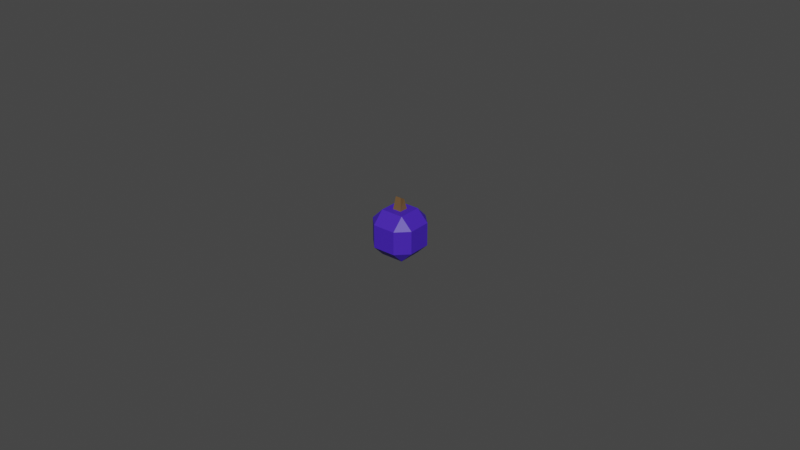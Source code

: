 # Source: BlueBerry.blend  (saved by Blender 2.82.7; exported with 4.5.12 LTS)
import bpy
from mathutils import Matrix  # noqa: F401  (used for matrix-valued properties, if any)

bpy.ops.wm.read_factory_settings(use_empty=True)
scene = bpy.context.scene
scene.name = 'Scene'

# ---- collections
col_collection = bpy.data.collections.new('Collection'); scene.collection.children.link(col_collection)

# ---- materials (node trees are filled in below, after node groups)
mat_stable_009 = bpy.data.materials.new('Stable.009')
mat_stable_009.use_transparent_shadow = False
mat_stable_009.diffuse_color = (0.162, 0.08866, 0.03434, 1.0)
mat_blueberry_009 = bpy.data.materials.new('BlueBerry.009')
mat_blueberry_009.use_transparent_shadow = False
mat_blueberry_009.diffuse_color = (0.05613, 0.01681, 0.4793, 1.0)

# ---- material node trees
mat_stable_009.use_nodes = True; mat_stable_009.node_tree.nodes.clear()
_N = mat_stable_009.node_tree.nodes; _L = mat_stable_009.node_tree.links
n0 = _N.new('ShaderNodeOutputMaterial'); n0.name = 'Material Output'; n0.location = (300, 300)
n1 = _N.new('ShaderNodeBsdfPrincipled'); n1.name = 'Principled BSDF'; n1.location = (10, 300)
n1.distribution = 'GGX'
n1.subsurface_method = 'BURLEY'
n1.inputs[0].default_value = (0.162, 0.08866, 0.03434, 1.0)
n1.inputs[3].default_value = 1.45
n1.inputs[27].default_value = (0.0, 0.0, 0.0, 1.0)
n1.inputs[28].default_value = 1.0
_L.new(n1.outputs[0], n0.inputs[0])
n0.is_active_output = True
mat_blueberry_009.use_nodes = True; mat_blueberry_009.node_tree.nodes.clear()
_N = mat_blueberry_009.node_tree.nodes; _L = mat_blueberry_009.node_tree.links
n0 = _N.new('ShaderNodeOutputMaterial'); n0.name = 'Material Output'; n0.location = (300, 300)
n1 = _N.new('ShaderNodeBsdfPrincipled'); n1.name = 'Principled BSDF'; n1.location = (10, 300)
n1.distribution = 'GGX'
n1.subsurface_method = 'BURLEY'
n1.inputs[0].default_value = (0.05613, 0.01681, 0.4793, 1.0)
n1.inputs[3].default_value = 1.45
n1.inputs[27].default_value = (0.0, 0.0, 0.0, 1.0)
n1.inputs[28].default_value = 1.0
_L.new(n1.outputs[0], n0.inputs[0])
n0.is_active_output = True

# ---- world
world_world = bpy.data.worlds.new('World'); scene.world = world_world
world_world.use_nodes = True; world_world.node_tree.nodes.clear()
_N = world_world.node_tree.nodes; _L = world_world.node_tree.links
n0 = _N.new('ShaderNodeOutputWorld'); n0.name = 'World Output'; n0.location = (300, 300)
n1 = _N.new('ShaderNodeBackground'); n1.name = 'Background'; n1.location = (10, 300)
n1.inputs[0].default_value = (0.05088, 0.05088, 0.05088, 1.0)
_L.new(n1.outputs[0], n0.inputs[0])
n0.is_active_output = True
world_world.color = (0.05088, 0.05088, 0.05088)
world_world.use_sun_shadow = False
world_world.sun_shadow_jitter_overblur = 0.0

# ---- meshes
me_cube_061 = bpy.data.meshes.new('Cube.061')
me_cube_061.from_pydata([(-0.5, -1.0, 0.5), (-0.5, -0.5, 1.0), (-1.0, -0.5, 0.5), (-0.5, 0.5, 1.0), (-0.1964, 1.0, 0.1964), (-1.0, 0.5, 0.5), (-0.5, -1.0, -0.5), (-1.0, -0.5, -0.5), (-0.5, -0.5, -1.0), (-0.1964, 1.0, -0.1964), (-0.5, 0.5, -1.0), (-1.0, 0.5, -0.5), (0.5, -1.0, 0.5), (1.0, -0.5, 0.5), (0.5, -0.5, 1.0), (0.1964, 1.0, 0.1964), (0.5, 0.5, 1.0), (1.0, 0.5, 0.5), (0.5, -1.0, -0.5), (0.5, -0.5, -1.0), (1.0, -0.5, -0.5), (0.1964, 1.0, -0.1964), (1.0, 0.5, -0.5), (0.5, 0.5, -1.0), (-0.5, 1.0, 0.5), (-0.5, 1.0, -0.5), (0.5, 1.0, -0.5), (0.5, 1.0, 0.5), (-0.123, 1.556, 0.106), (-0.123, 1.431, -0.106), (0.123, 1.556, 0.106), (0.123, 1.431, -0.106)], [], [(14, 16, 3, 1), (20, 22, 17, 13), (21, 9, 29, 31), (2, 5, 11, 7), (8, 10, 23, 19), (0, 1, 2), (3, 24, 5), (6, 7, 8), (25, 10, 11), (12, 13, 14), (27, 16, 17), (18, 19, 20), (26, 22, 23), (6, 0, 2, 7), (1, 3, 5, 2), (24, 25, 11, 5), (10, 8, 7, 11), (18, 6, 8, 19), (25, 26, 23, 10), (22, 20, 19, 23), (12, 18, 20, 13), (26, 27, 17, 22), (16, 14, 13, 17), (0, 12, 14, 1), (27, 24, 3, 16), (6, 18, 12, 0), (4, 9, 25, 24), (9, 21, 26, 25), (21, 15, 27, 26), (15, 4, 24, 27), (31, 29, 28, 30), (15, 21, 31, 30), (9, 4, 28, 29), (4, 15, 30, 28)])
me_cube_061.polygons.foreach_set('material_index', [1, 1, 0, 1, 1, 1, 1, 1, 1, 1, 1, 1, 1, 1, 1, 1, 1, 1, 1, 1, 1, 1, 1, 1, 1, 1, 1, 1, 1, 1, 0, 0, 0, 0])
_uv = me_cube_061.uv_layers.new(name='UVMap')
_uv.uv.foreach_set('vector', [0.4375, 0.8125, 0.5625, 0.8125, 0.5625, 0.9375, 0.4375, 0.9375, 0.4375, 0.5625, 0.5625, 0.5625, 0.5625, 0.6875, 0.4375, 0.6875, 0.7254, 0.6004, 0.7746, 0.6004, 0.7746, 0.6004, 0.7254, 0.6004, 0.4375, 0.0625, 0.5625, 0.0625, 0.5625, 0.1875, 0.4375, 0.1875, 0.4375, 0.3125, 0.5625, 0.3125, 0.5625, 0.4375, 0.4375, 0.4375, 0.1875, 0.6875, 0.1875, 0.75, 0.125, 0.6875, 0.5625, 0.9375, 0.625, 0.9375, 0.5625, 1.0, 0.1875, 0.5625, 0.125, 0.5625, 0.1875, 0.5, 0.8125, 0.5625, 0.8125, 0.5, 0.875, 0.5625, 0.3125, 0.6875, 0.375, 0.6875, 0.3125, 0.75, 0.6875, 0.6875, 0.6875, 0.75, 0.625, 0.6875, 0.3125, 0.5625, 0.3125, 0.5, 0.375, 0.5625, 0.6875, 0.5625, 0.625, 0.5625, 0.6875, 0.5, 0.1875, 0.5625, 0.1875, 0.6875, 0.125, 0.6875, 0.125, 0.5625, 0.4375, 0.9375, 0.5625, 0.9375, 0.5625, 1.0, 0.4375, 1.0, 0.8125, 0.6875, 0.8125, 0.5625, 0.875, 0.5625, 0.875, 0.6875, 0.5625, 0.3125, 0.4375, 0.3125, 0.4375, 0.1875, 0.5625, 0.1875, 0.3125, 0.5625, 0.1875, 0.5625, 0.1875, 0.5, 0.3125, 0.5, 0.8125, 0.5625, 0.6875, 0.5625, 0.6875, 0.5, 0.8125, 0.5, 0.5625, 0.5625, 0.4375, 0.5625, 0.4375, 0.4375, 0.5625, 0.4375, 0.3125, 0.6875, 0.3125, 0.5625, 0.4375, 0.5625, 0.4375, 0.6875, 0.6875, 0.5625, 0.6875, 0.6875, 0.5625, 0.6875, 0.5625, 0.5625, 0.5625, 0.8125, 0.4375, 0.8125, 0.4375, 0.6875, 0.5625, 0.6875, 0.1875, 0.6875, 0.3125, 0.6875, 0.3125, 0.75, 0.1875, 0.75, 0.6875, 0.6875, 0.8125, 0.6875, 0.8125, 0.75, 0.6875, 0.75, 0.1875, 0.5625, 0.3125, 0.5625, 0.3125, 0.6875, 0.1875, 0.6875, 0.7746, 0.6496, 0.7746, 0.6004, 0.8125, 0.5625, 0.8125, 0.6875, 0.7746, 0.6004, 0.7254, 0.6004, 0.6875, 0.5625, 0.8125, 0.5625, 0.7254, 0.6004, 0.7254, 0.6496, 0.6875, 0.6875, 0.6875, 0.5625, 0.7254, 0.6496, 0.7746, 0.6496, 0.8125, 0.6875, 0.6875, 0.6875, 0.7254, 0.6004, 0.7746, 0.6004, 0.7746, 0.6496, 0.7254, 0.6496, 0.7254, 0.6496, 0.7254, 0.6004, 0.7254, 0.6004, 0.7254, 0.6496, 0.7746, 0.6004, 0.7746, 0.6496, 0.7746, 0.6496, 0.7746, 0.6004, 0.7746, 0.6496, 0.7254, 0.6496, 0.7254, 0.6496, 0.7746, 0.6496])
me_cube_061.materials.append(mat_stable_009)
me_cube_061.materials.append(mat_blueberry_009)
me_cube_061.use_remesh_preserve_volume = False
me_cube_061.use_remesh_preserve_attributes = False
me_cube_061.use_mirror_vertex_groups = False
me_cube_061.update()

# ---- objects
ob_blueberry = bpy.data.objects.new('BlueBerry', me_cube_061)

# ---- transforms, parenting, visibility, modifiers, constraints
ob_blueberry.location = (0.0, 0.0, 0.0)
ob_blueberry.rotation_euler = (1.571, 0.0, 0.0)
ob_blueberry.scale = (0.007318, 0.007318, 0.007318)
ob_blueberry.lineart.crease_threshold = 0.0

# ---- collection membership
col_collection.objects.link(ob_blueberry)

# ---- scene / render settings (as saved in the file)
scene.frame_start = 1; scene.frame_end = 250; scene.frame_set(1)
scene.render.engine = 'BLENDER_EEVEE_NEXT'
scene.cycles.use_denoising = False
scene.cycles.samples = 128
scene.cycles.sampling_pattern = 'TABULATED_SOBOL'
scene.cycles.use_adaptive_sampling = False
scene.cycles.use_light_tree = False
scene.view_settings.view_transform = 'Filmic'
bpy.context.view_layer.update()

# ---- added for rendering (the .blend has no active camera and no usable light): camera, sun
cam_auto = bpy.data.cameras.new('AutoCamera')
cam_auto.lens = 50.0
cam_auto.sensor_width = 36.0
cam_auto.clip_end = 1000.0
ob_auto_camera = bpy.data.objects.new('AutoCamera', cam_auto)
scene.collection.objects.link(ob_auto_camera)
ob_auto_camera.location = (0.185045, -0.222054, 0.15007)
ob_auto_camera.rotation_euler = (1.09748, -7.21219e-08, 0.694738)
scene.camera = ob_auto_camera
light_auto_sun = bpy.data.lights.new('AutoSun', 'SUN')
light_auto_sun.energy = 3.0
light_auto_sun.angle = 0.0523599
ob_auto_sun = bpy.data.objects.new('AutoSun', light_auto_sun)
scene.collection.objects.link(ob_auto_sun)
ob_auto_sun.rotation_euler = (0.872665, 0.174533, 0.523599)
bpy.context.view_layer.update()
